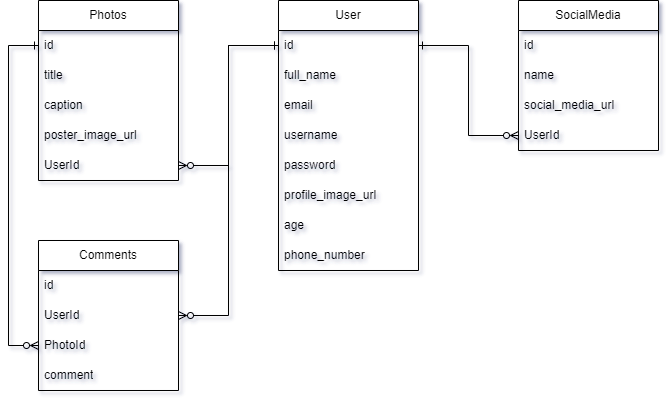

The diagram above was exported from draw.io. Its source (the exported page's mxGraphModel, read from the mxfile embedded in the PNG):
<mxGraphModel dx="794" dy="420" grid="1" gridSize="10" guides="1" tooltips="1" connect="1" arrows="1" fold="1" page="1" pageScale="1" pageWidth="827" pageHeight="1169" math="0" shadow="0">
  <root>
    <mxCell id="0" />
    <mxCell id="1" parent="0" />
    <mxCell id="PAfskxt7Fd-RTlVhnK3J-1" value="User" style="swimlane;fontStyle=0;childLayout=stackLayout;horizontal=1;startSize=30;horizontalStack=0;resizeParent=1;resizeParentMax=0;resizeLast=0;collapsible=1;marginBottom=0;whiteSpace=wrap;html=1;" parent="1" vertex="1">
      <mxGeometry x="301" y="40" width="140" height="270" as="geometry" />
    </mxCell>
    <mxCell id="PAfskxt7Fd-RTlVhnK3J-2" value="id" style="text;strokeColor=none;fillColor=none;align=left;verticalAlign=middle;spacingLeft=4;spacingRight=4;overflow=hidden;points=[[0,0.5],[1,0.5]];portConstraint=eastwest;rotatable=0;whiteSpace=wrap;html=1;" parent="PAfskxt7Fd-RTlVhnK3J-1" vertex="1">
      <mxGeometry y="30" width="140" height="30" as="geometry" />
    </mxCell>
    <mxCell id="PAfskxt7Fd-RTlVhnK3J-3" value="full_name" style="text;strokeColor=none;fillColor=none;align=left;verticalAlign=middle;spacingLeft=4;spacingRight=4;overflow=hidden;points=[[0,0.5],[1,0.5]];portConstraint=eastwest;rotatable=0;whiteSpace=wrap;html=1;" parent="PAfskxt7Fd-RTlVhnK3J-1" vertex="1">
      <mxGeometry y="60" width="140" height="30" as="geometry" />
    </mxCell>
    <mxCell id="PAfskxt7Fd-RTlVhnK3J-4" value="email" style="text;strokeColor=none;fillColor=none;align=left;verticalAlign=middle;spacingLeft=4;spacingRight=4;overflow=hidden;points=[[0,0.5],[1,0.5]];portConstraint=eastwest;rotatable=0;whiteSpace=wrap;html=1;" parent="PAfskxt7Fd-RTlVhnK3J-1" vertex="1">
      <mxGeometry y="90" width="140" height="30" as="geometry" />
    </mxCell>
    <mxCell id="PAfskxt7Fd-RTlVhnK3J-5" value="username" style="text;strokeColor=none;fillColor=none;align=left;verticalAlign=middle;spacingLeft=4;spacingRight=4;overflow=hidden;points=[[0,0.5],[1,0.5]];portConstraint=eastwest;rotatable=0;whiteSpace=wrap;html=1;" parent="PAfskxt7Fd-RTlVhnK3J-1" vertex="1">
      <mxGeometry y="120" width="140" height="30" as="geometry" />
    </mxCell>
    <mxCell id="PAfskxt7Fd-RTlVhnK3J-6" value="password" style="text;strokeColor=none;fillColor=none;align=left;verticalAlign=middle;spacingLeft=4;spacingRight=4;overflow=hidden;points=[[0,0.5],[1,0.5]];portConstraint=eastwest;rotatable=0;whiteSpace=wrap;html=1;" parent="PAfskxt7Fd-RTlVhnK3J-1" vertex="1">
      <mxGeometry y="150" width="140" height="30" as="geometry" />
    </mxCell>
    <mxCell id="PAfskxt7Fd-RTlVhnK3J-7" value="profile_image_url" style="text;strokeColor=none;fillColor=none;align=left;verticalAlign=middle;spacingLeft=4;spacingRight=4;overflow=hidden;points=[[0,0.5],[1,0.5]];portConstraint=eastwest;rotatable=0;whiteSpace=wrap;html=1;" parent="PAfskxt7Fd-RTlVhnK3J-1" vertex="1">
      <mxGeometry y="180" width="140" height="30" as="geometry" />
    </mxCell>
    <mxCell id="PAfskxt7Fd-RTlVhnK3J-8" value="age" style="text;strokeColor=none;fillColor=none;align=left;verticalAlign=middle;spacingLeft=4;spacingRight=4;overflow=hidden;points=[[0,0.5],[1,0.5]];portConstraint=eastwest;rotatable=0;whiteSpace=wrap;html=1;" parent="PAfskxt7Fd-RTlVhnK3J-1" vertex="1">
      <mxGeometry y="210" width="140" height="30" as="geometry" />
    </mxCell>
    <mxCell id="PAfskxt7Fd-RTlVhnK3J-9" value="phone_number" style="text;strokeColor=none;fillColor=none;align=left;verticalAlign=middle;spacingLeft=4;spacingRight=4;overflow=hidden;points=[[0,0.5],[1,0.5]];portConstraint=eastwest;rotatable=0;whiteSpace=wrap;html=1;" parent="PAfskxt7Fd-RTlVhnK3J-1" vertex="1">
      <mxGeometry y="240" width="140" height="30" as="geometry" />
    </mxCell>
    <mxCell id="PAfskxt7Fd-RTlVhnK3J-10" value="Photos" style="swimlane;fontStyle=0;childLayout=stackLayout;horizontal=1;startSize=30;horizontalStack=0;resizeParent=1;resizeParentMax=0;resizeLast=0;collapsible=1;marginBottom=0;whiteSpace=wrap;html=1;" parent="1" vertex="1">
      <mxGeometry x="61" y="40" width="140" height="180" as="geometry" />
    </mxCell>
    <mxCell id="PAfskxt7Fd-RTlVhnK3J-11" value="id" style="text;strokeColor=none;fillColor=none;align=left;verticalAlign=middle;spacingLeft=4;spacingRight=4;overflow=hidden;points=[[0,0.5],[1,0.5]];portConstraint=eastwest;rotatable=0;whiteSpace=wrap;html=1;" parent="PAfskxt7Fd-RTlVhnK3J-10" vertex="1">
      <mxGeometry y="30" width="140" height="30" as="geometry" />
    </mxCell>
    <mxCell id="PAfskxt7Fd-RTlVhnK3J-12" value="title" style="text;strokeColor=none;fillColor=none;align=left;verticalAlign=middle;spacingLeft=4;spacingRight=4;overflow=hidden;points=[[0,0.5],[1,0.5]];portConstraint=eastwest;rotatable=0;whiteSpace=wrap;html=1;" parent="PAfskxt7Fd-RTlVhnK3J-10" vertex="1">
      <mxGeometry y="60" width="140" height="30" as="geometry" />
    </mxCell>
    <mxCell id="PAfskxt7Fd-RTlVhnK3J-13" value="caption" style="text;strokeColor=none;fillColor=none;align=left;verticalAlign=middle;spacingLeft=4;spacingRight=4;overflow=hidden;points=[[0,0.5],[1,0.5]];portConstraint=eastwest;rotatable=0;whiteSpace=wrap;html=1;" parent="PAfskxt7Fd-RTlVhnK3J-10" vertex="1">
      <mxGeometry y="90" width="140" height="30" as="geometry" />
    </mxCell>
    <mxCell id="PAfskxt7Fd-RTlVhnK3J-14" value="poster_image_url" style="text;strokeColor=none;fillColor=none;align=left;verticalAlign=middle;spacingLeft=4;spacingRight=4;overflow=hidden;points=[[0,0.5],[1,0.5]];portConstraint=eastwest;rotatable=0;whiteSpace=wrap;html=1;" parent="PAfskxt7Fd-RTlVhnK3J-10" vertex="1">
      <mxGeometry y="120" width="140" height="30" as="geometry" />
    </mxCell>
    <mxCell id="PAfskxt7Fd-RTlVhnK3J-15" value="UserId" style="text;strokeColor=none;fillColor=none;align=left;verticalAlign=middle;spacingLeft=4;spacingRight=4;overflow=hidden;points=[[0,0.5],[1,0.5]];portConstraint=eastwest;rotatable=0;whiteSpace=wrap;html=1;" parent="PAfskxt7Fd-RTlVhnK3J-10" vertex="1">
      <mxGeometry y="150" width="140" height="30" as="geometry" />
    </mxCell>
    <mxCell id="PAfskxt7Fd-RTlVhnK3J-17" value="Comments" style="swimlane;fontStyle=0;childLayout=stackLayout;horizontal=1;startSize=30;horizontalStack=0;resizeParent=1;resizeParentMax=0;resizeLast=0;collapsible=1;marginBottom=0;whiteSpace=wrap;html=1;" parent="1" vertex="1">
      <mxGeometry x="61" y="280" width="140" height="150" as="geometry" />
    </mxCell>
    <mxCell id="PAfskxt7Fd-RTlVhnK3J-18" value="id" style="text;strokeColor=none;fillColor=none;align=left;verticalAlign=middle;spacingLeft=4;spacingRight=4;overflow=hidden;points=[[0,0.5],[1,0.5]];portConstraint=eastwest;rotatable=0;whiteSpace=wrap;html=1;" parent="PAfskxt7Fd-RTlVhnK3J-17" vertex="1">
      <mxGeometry y="30" width="140" height="30" as="geometry" />
    </mxCell>
    <mxCell id="PAfskxt7Fd-RTlVhnK3J-19" value="UserId" style="text;strokeColor=none;fillColor=none;align=left;verticalAlign=middle;spacingLeft=4;spacingRight=4;overflow=hidden;points=[[0,0.5],[1,0.5]];portConstraint=eastwest;rotatable=0;whiteSpace=wrap;html=1;" parent="PAfskxt7Fd-RTlVhnK3J-17" vertex="1">
      <mxGeometry y="60" width="140" height="30" as="geometry" />
    </mxCell>
    <mxCell id="PAfskxt7Fd-RTlVhnK3J-20" value="PhotoId" style="text;strokeColor=none;fillColor=none;align=left;verticalAlign=middle;spacingLeft=4;spacingRight=4;overflow=hidden;points=[[0,0.5],[1,0.5]];portConstraint=eastwest;rotatable=0;whiteSpace=wrap;html=1;" parent="PAfskxt7Fd-RTlVhnK3J-17" vertex="1">
      <mxGeometry y="90" width="140" height="30" as="geometry" />
    </mxCell>
    <mxCell id="PAfskxt7Fd-RTlVhnK3J-21" value="comment" style="text;strokeColor=none;fillColor=none;align=left;verticalAlign=middle;spacingLeft=4;spacingRight=4;overflow=hidden;points=[[0,0.5],[1,0.5]];portConstraint=eastwest;rotatable=0;whiteSpace=wrap;html=1;" parent="PAfskxt7Fd-RTlVhnK3J-17" vertex="1">
      <mxGeometry y="120" width="140" height="30" as="geometry" />
    </mxCell>
    <mxCell id="PAfskxt7Fd-RTlVhnK3J-22" value="SocialMedia" style="swimlane;fontStyle=0;childLayout=stackLayout;horizontal=1;startSize=30;horizontalStack=0;resizeParent=1;resizeParentMax=0;resizeLast=0;collapsible=1;marginBottom=0;whiteSpace=wrap;html=1;" parent="1" vertex="1">
      <mxGeometry x="541" y="40" width="140" height="150" as="geometry" />
    </mxCell>
    <mxCell id="PAfskxt7Fd-RTlVhnK3J-23" value="id" style="text;strokeColor=none;fillColor=none;align=left;verticalAlign=middle;spacingLeft=4;spacingRight=4;overflow=hidden;points=[[0,0.5],[1,0.5]];portConstraint=eastwest;rotatable=0;whiteSpace=wrap;html=1;" parent="PAfskxt7Fd-RTlVhnK3J-22" vertex="1">
      <mxGeometry y="30" width="140" height="30" as="geometry" />
    </mxCell>
    <mxCell id="PAfskxt7Fd-RTlVhnK3J-24" value="name" style="text;strokeColor=none;fillColor=none;align=left;verticalAlign=middle;spacingLeft=4;spacingRight=4;overflow=hidden;points=[[0,0.5],[1,0.5]];portConstraint=eastwest;rotatable=0;whiteSpace=wrap;html=1;" parent="PAfskxt7Fd-RTlVhnK3J-22" vertex="1">
      <mxGeometry y="60" width="140" height="30" as="geometry" />
    </mxCell>
    <mxCell id="PAfskxt7Fd-RTlVhnK3J-25" value="social_media_url" style="text;strokeColor=none;fillColor=none;align=left;verticalAlign=middle;spacingLeft=4;spacingRight=4;overflow=hidden;points=[[0,0.5],[1,0.5]];portConstraint=eastwest;rotatable=0;whiteSpace=wrap;html=1;" parent="PAfskxt7Fd-RTlVhnK3J-22" vertex="1">
      <mxGeometry y="90" width="140" height="30" as="geometry" />
    </mxCell>
    <mxCell id="PAfskxt7Fd-RTlVhnK3J-26" value="UserId" style="text;strokeColor=none;fillColor=none;align=left;verticalAlign=middle;spacingLeft=4;spacingRight=4;overflow=hidden;points=[[0,0.5],[1,0.5]];portConstraint=eastwest;rotatable=0;whiteSpace=wrap;html=1;" parent="PAfskxt7Fd-RTlVhnK3J-22" vertex="1">
      <mxGeometry y="120" width="140" height="30" as="geometry" />
    </mxCell>
    <mxCell id="PAfskxt7Fd-RTlVhnK3J-27" style="edgeStyle=orthogonalEdgeStyle;rounded=0;orthogonalLoop=1;jettySize=auto;html=1;entryX=1;entryY=0.5;entryDx=0;entryDy=0;startArrow=ERone;startFill=0;endArrow=ERzeroToMany;endFill=0;" parent="1" source="PAfskxt7Fd-RTlVhnK3J-2" target="PAfskxt7Fd-RTlVhnK3J-15" edge="1">
      <mxGeometry relative="1" as="geometry" />
    </mxCell>
    <mxCell id="PAfskxt7Fd-RTlVhnK3J-28" style="edgeStyle=orthogonalEdgeStyle;rounded=0;orthogonalLoop=1;jettySize=auto;html=1;entryX=1;entryY=0.5;entryDx=0;entryDy=0;startArrow=ERone;startFill=0;endArrow=ERzeroToMany;endFill=0;" parent="1" source="PAfskxt7Fd-RTlVhnK3J-2" target="PAfskxt7Fd-RTlVhnK3J-19" edge="1">
      <mxGeometry relative="1" as="geometry" />
    </mxCell>
    <mxCell id="PAfskxt7Fd-RTlVhnK3J-29" style="edgeStyle=orthogonalEdgeStyle;rounded=0;orthogonalLoop=1;jettySize=auto;html=1;startArrow=ERone;startFill=0;endArrow=ERzeroToMany;endFill=0;" parent="1" source="PAfskxt7Fd-RTlVhnK3J-2" target="PAfskxt7Fd-RTlVhnK3J-26" edge="1">
      <mxGeometry relative="1" as="geometry" />
    </mxCell>
    <mxCell id="PAfskxt7Fd-RTlVhnK3J-30" style="edgeStyle=orthogonalEdgeStyle;rounded=0;orthogonalLoop=1;jettySize=auto;html=1;entryX=0;entryY=0.5;entryDx=0;entryDy=0;startArrow=ERone;startFill=0;endArrow=ERzeroToMany;endFill=0;" parent="1" source="PAfskxt7Fd-RTlVhnK3J-11" target="PAfskxt7Fd-RTlVhnK3J-20" edge="1">
      <mxGeometry relative="1" as="geometry">
        <Array as="points">
          <mxPoint x="31" y="85" />
          <mxPoint x="31" y="385" />
        </Array>
      </mxGeometry>
    </mxCell>
  </root>
</mxGraphModel>